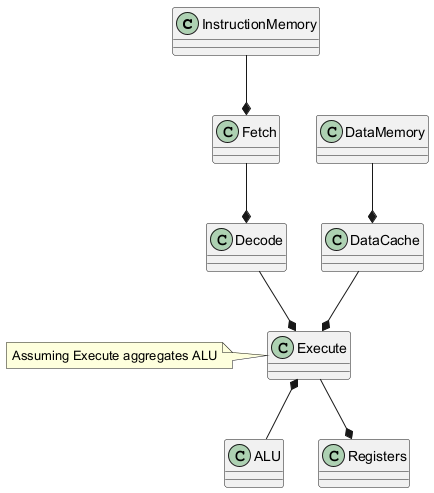

The diagram above was rendered by PlantUML. Its source (embedded in the PNG):
@startuml
class InstructionMemory
class Fetch
class Decode
class DataMemory
class DataCache
class Execute
class ALU
class Registers

InstructionMemory --* Fetch
Fetch --* Decode
Decode --* Execute
DataMemory --* DataCache
DataCache --* Execute
Execute --* Registers
Execute *-- ALU
note left of Execute: Assuming Execute aggregates ALU
@enduml